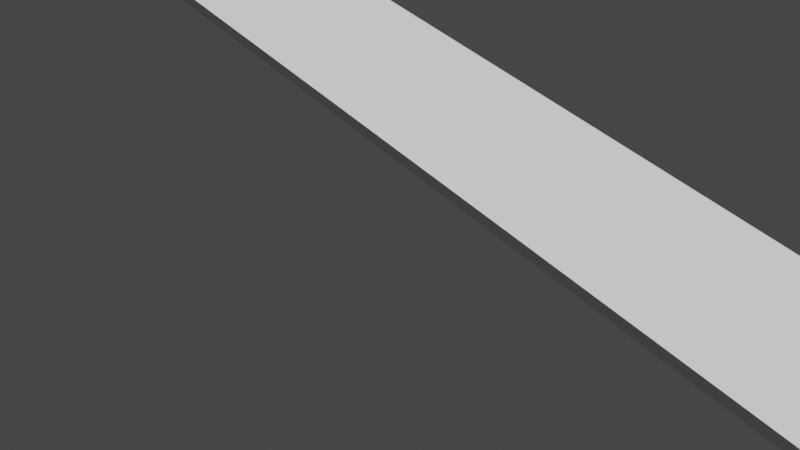 # Source: RapierEffect.blend  (saved by Blender 2.80.75; exported with 4.5.12 LTS)
import bpy
from mathutils import Matrix  # noqa: F401  (used for matrix-valued properties, if any)

bpy.ops.wm.read_factory_settings(use_empty=True)
scene = bpy.context.scene
scene.name = 'Scene'

# ---- collections
col_collection = bpy.data.collections.new('Collection'); scene.collection.children.link(col_collection)

# ---- world
world_world = bpy.data.worlds.new('World'); scene.world = world_world
world_world.use_nodes = True; world_world.node_tree.nodes.clear()
_N = world_world.node_tree.nodes; _L = world_world.node_tree.links
n0 = _N.new('ShaderNodeOutputWorld'); n0.name = 'World Output'; n0.location = (300, 300)
n1 = _N.new('ShaderNodeBackground'); n1.name = 'Background'; n1.location = (10, 300)
n1.inputs[0].default_value = (0.05088, 0.05088, 0.05088, 1.0)
_L.new(n1.outputs[0], n0.inputs[0])
n0.is_active_output = True
world_world.color = (0.05088, 0.05088, 0.05088)
world_world.use_sun_shadow = False
world_world.sun_shadow_jitter_overblur = 0.0

# ---- cameras
cam_camera = bpy.data.cameras.new('Camera')
cam_camera.clip_end = 100.0
cam_camera.ortho_scale = 7.314

# ---- meshes
me_cube_002 = bpy.data.meshes.new('Cube.002')
me_cube_002.from_pydata([(-24.73, -0.4697, -0.4697), (-24.73, -0.4697, 0.4697), (-24.73, 0.4697, -0.4697), (-24.73, 0.4697, 0.4697), (1.0, -0.5636, -0.5636), (1.0, -0.5636, 0.5636), (1.0, 0.5636, -0.5636), (1.0, 0.5636, 0.5636), (-32.2, 0.0, 0.0)], [], [(1, 3, 8), (2, 3, 7, 6), (6, 7, 5, 4), (4, 5, 1, 0), (2, 6, 4, 0), (7, 3, 1, 5), (2, 0, 8), (3, 2, 8), (0, 1, 8)])
_uv = me_cube_002.uv_layers.new(name='UVMap')
_uv.uv.foreach_set('vector', [0.625, 0.0, 0.625, 0.25, 0.5, 0.125, 0.375, 0.25, 0.625, 0.25, 0.625, 0.5, 0.375, 0.5, 0.375, 0.5, 0.625, 0.5, 0.625, 0.75, 0.375, 0.75, 0.375, 0.75, 0.625, 0.75, 0.625, 1.0, 0.375, 1.0, 0.125, 0.5, 0.375, 0.5, 0.375, 0.75, 0.125, 0.75, 0.625, 0.5, 0.875, 0.5, 0.875, 0.75, 0.625, 0.75, 0.375, 0.25, 0.375, 0.0, 0.5, 0.125, 0.625, 0.25, 0.375, 0.25, 0.5, 0.125, 0.375, 0.0, 0.625, 0.0, 0.5, 0.125])
me_cube_002.use_remesh_preserve_volume = False
me_cube_002.use_remesh_preserve_attributes = False
me_cube_002.use_mirror_vertex_groups = False
me_cube_002.update()

# ---- objects
ob_camera = bpy.data.objects.new('Camera', cam_camera)
ob_cube = bpy.data.objects.new('Cube', me_cube_002)

# ---- transforms, parenting, visibility, modifiers, constraints
ob_camera.location = (7.359, -6.926, 4.958)
ob_camera.rotation_euler = (1.109, 0.0, 0.8149)
ob_camera.lock_rotations_4d = False
ob_camera.empty_display_type = 'ARROWS'
ob_camera.color = (0.0, 0.0, 0.0, 0.0)
ob_camera.display_type = 'WIRE'
ob_camera.lineart.crease_threshold = 0.0
ob_cube.location = (4.506, 0.0, 0.3155)
ob_cube.rotation_euler = (0.7854, 0.2372, 0.0)
ob_cube.lineart.crease_threshold = 0.0

# ---- collection membership
col_collection.objects.link(ob_camera)
col_collection.objects.link(ob_cube)

# ---- scene / render settings (as saved in the file)
scene.camera = ob_camera
scene.frame_start = 1; scene.frame_end = 21; scene.frame_set(11)
scene.render.engine = 'BLENDER_EEVEE_NEXT'
scene.cycles.use_denoising = False
scene.cycles.samples = 128
scene.cycles.sampling_pattern = 'TABULATED_SOBOL'
scene.cycles.use_adaptive_sampling = False
scene.cycles.use_light_tree = False
scene.view_settings.view_transform = 'Filmic'
bpy.context.view_layer.update()

# ---- added for rendering (the .blend has no usable light): sun
light_auto_sun = bpy.data.lights.new('AutoSun', 'SUN')
light_auto_sun.energy = 3.0
light_auto_sun.angle = 0.0523599
ob_auto_sun = bpy.data.objects.new('AutoSun', light_auto_sun)
scene.collection.objects.link(ob_auto_sun)
ob_auto_sun.rotation_euler = (0.872665, 0.174533, 0.523599)
bpy.context.view_layer.update()
